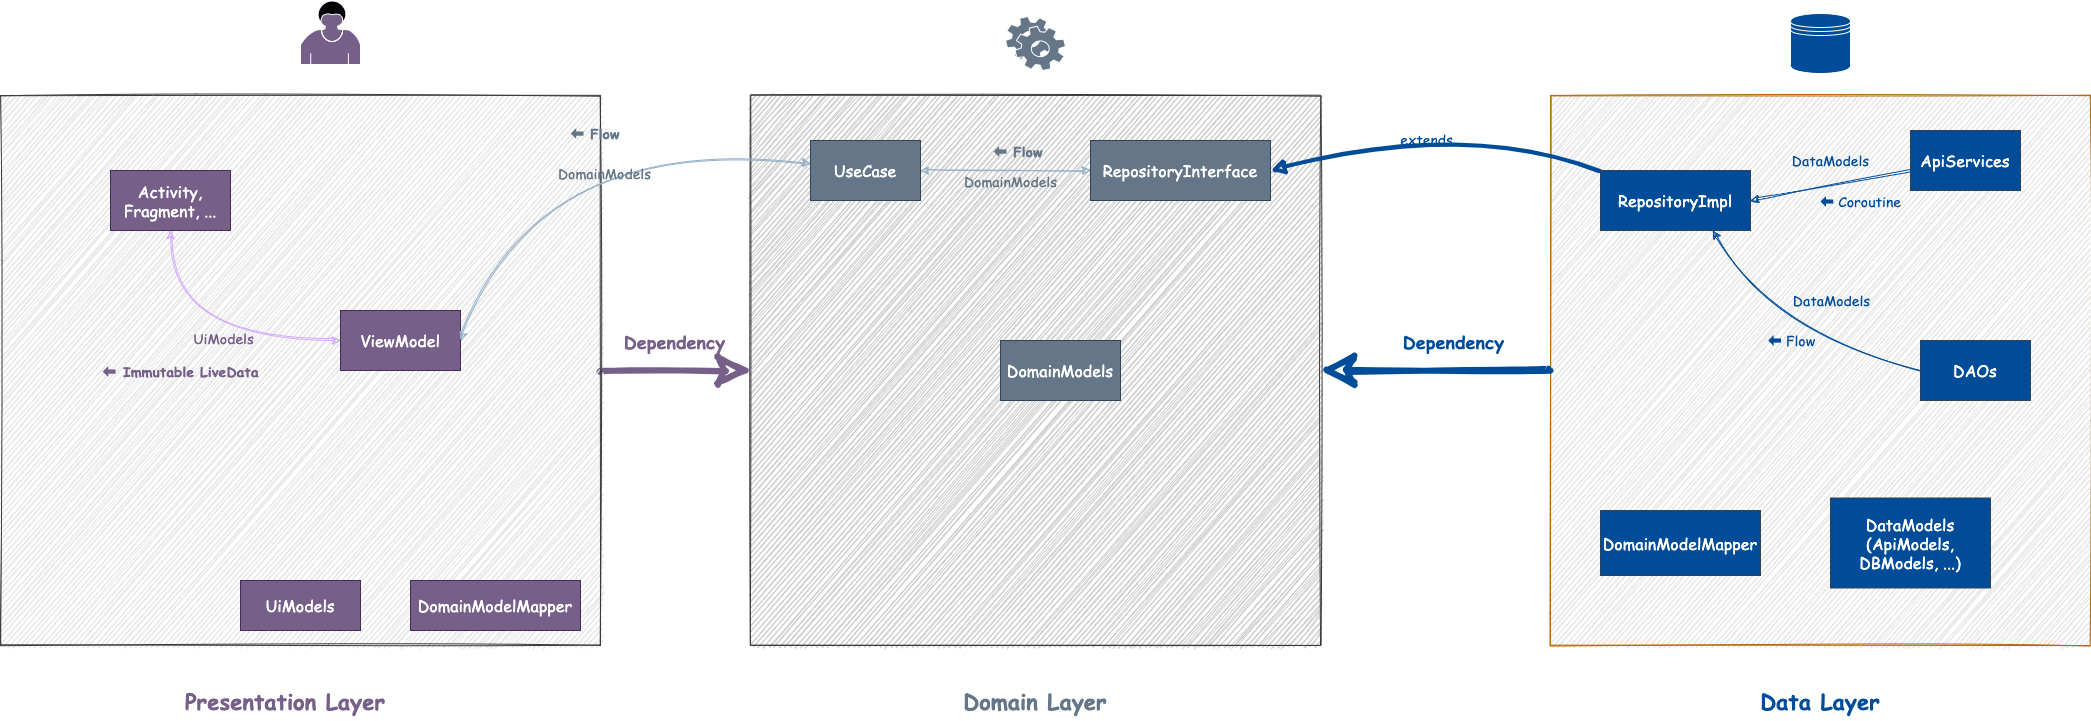

The diagram above was exported from draw.io. Its source (the exported page's mxGraphModel, read from the mxfile embedded in the PNG):
<mxGraphModel dx="1500" dy="842" grid="1" gridSize="10" guides="1" tooltips="1" connect="1" arrows="1" fold="1" page="1" pageScale="1" pageWidth="827" pageHeight="1169" math="0" shadow="0">
  <root>
    <mxCell id="0" />
    <mxCell id="1" parent="0" />
    <mxCell id="LSsAEztIMfF9rfNvL_Yx-2" value="" style="shape=mxgraph.bpmn.user_task;html=1;outlineConnect=0;fillColor=#76608A;strokeColor=#FFFFFF;sketch=0;shadow=0;" parent="1" vertex="1">
      <mxGeometry x="570" y="100" width="60" height="64" as="geometry" />
    </mxCell>
    <mxCell id="LSsAEztIMfF9rfNvL_Yx-3" value="" style="shape=mxgraph.bpmn.service_task;html=1;outlineConnect=0;fillColor=#647687;strokeColor=#FFFFFF;" parent="1" vertex="1">
      <mxGeometry x="1275" y="116" width="60" height="54" as="geometry" />
    </mxCell>
    <mxCell id="LSsAEztIMfF9rfNvL_Yx-5" value="" style="shape=datastore;whiteSpace=wrap;html=1;fontColor=#ffffff;fillColor=#004C99;strokeColor=#FFFFFF;" parent="1" vertex="1">
      <mxGeometry x="2060" y="113" width="60" height="60" as="geometry" />
    </mxCell>
    <mxCell id="LSsAEztIMfF9rfNvL_Yx-59" style="edgeStyle=none;curved=1;jumpStyle=none;jumpSize=1;orthogonalLoop=1;jettySize=auto;html=1;exitX=1;exitY=0.5;exitDx=0;exitDy=0;entryX=0;entryY=0.5;entryDx=0;entryDy=0;shadow=0;startArrow=none;startFill=0;endArrow=classic;endFill=0;strokeWidth=6;fontFamily=Comic Sans MS;fontSize=14;fontColor=#76608A;strokeColor=#76608A;endSize=20;startSize=1;sketch=1;" parent="1" source="LSsAEztIMfF9rfNvL_Yx-7" target="LSsAEztIMfF9rfNvL_Yx-27" edge="1">
      <mxGeometry relative="1" as="geometry" />
    </mxCell>
    <mxCell id="LSsAEztIMfF9rfNvL_Yx-60" value="&lt;font style=&quot;font-size: 18px&quot;&gt;&lt;b&gt;Dependency&lt;/b&gt;&lt;/font&gt;" style="edgeLabel;html=1;align=center;verticalAlign=middle;resizable=0;points=[];fontSize=14;fontFamily=Comic Sans MS;fontColor=#76608A;labelBackgroundColor=none;" parent="LSsAEztIMfF9rfNvL_Yx-59" vertex="1" connectable="0">
      <mxGeometry x="-0.2612" y="3" relative="1" as="geometry">
        <mxPoint x="18" y="-27" as="offset" />
      </mxGeometry>
    </mxCell>
    <mxCell id="LSsAEztIMfF9rfNvL_Yx-7" value="" style="rounded=0;whiteSpace=wrap;html=1;strokeColor=#36393d;sketch=1;fillColor=#E6E6E6;" parent="1" vertex="1">
      <mxGeometry x="270" y="195" width="600" height="550" as="geometry" />
    </mxCell>
    <mxCell id="LSsAEztIMfF9rfNvL_Yx-8" value="&lt;p&gt;&lt;font color=&quot;#ffffff&quot; style=&quot;font-size: 16px&quot;&gt;Activity, Fragment, ...&lt;/font&gt;&lt;/p&gt;" style="rounded=0;whiteSpace=wrap;html=1;strokeColor=#432D57;fillColor=#76608a;fontColor=#ffffff;fontFamily=Comic Sans MS;fontSize=14;" parent="1" vertex="1">
      <mxGeometry x="380" y="270" width="120" height="60" as="geometry" />
    </mxCell>
    <mxCell id="LSsAEztIMfF9rfNvL_Yx-11" style="edgeStyle=orthogonalEdgeStyle;orthogonalLoop=1;jettySize=auto;html=1;fontFamily=Comic Sans MS;fontSize=14;fontColor=#0000FF;startArrow=classic;startFill=1;shadow=0;sketch=1;curved=1;strokeColor=#D4ACF7;" parent="1" source="LSsAEztIMfF9rfNvL_Yx-10" target="LSsAEztIMfF9rfNvL_Yx-8" edge="1">
      <mxGeometry relative="1" as="geometry" />
    </mxCell>
    <mxCell id="LSsAEztIMfF9rfNvL_Yx-12" value="UiModels" style="edgeLabel;html=1;align=center;verticalAlign=middle;resizable=0;points=[];fontSize=14;fontFamily=Comic Sans MS;fontColor=#76608A;labelBackgroundColor=none;" parent="LSsAEztIMfF9rfNvL_Yx-11" vertex="1" connectable="0">
      <mxGeometry x="-0.16" y="-3" relative="1" as="geometry">
        <mxPoint as="offset" />
      </mxGeometry>
    </mxCell>
    <mxCell id="LSsAEztIMfF9rfNvL_Yx-32" value="&lt;b&gt;⬅&amp;nbsp;Immutable LiveData&lt;/b&gt;" style="edgeLabel;html=1;align=center;verticalAlign=middle;resizable=0;points=[];fontSize=14;fontFamily=Comic Sans MS;fontColor=#76608A;labelBackgroundColor=none;" parent="LSsAEztIMfF9rfNvL_Yx-11" vertex="1" connectable="0">
      <mxGeometry x="-0.0638" y="16" relative="1" as="geometry">
        <mxPoint x="-30" y="14" as="offset" />
      </mxGeometry>
    </mxCell>
    <mxCell id="LSsAEztIMfF9rfNvL_Yx-10" value="&lt;p&gt;&lt;font color=&quot;#ffffff&quot; style=&quot;font-size: 16px&quot;&gt;ViewModel&lt;/font&gt;&lt;/p&gt;" style="rounded=0;whiteSpace=wrap;html=1;strokeColor=#432D57;fontColor=#ffffff;fontFamily=Comic Sans MS;fontSize=14;fillColor=#76608A;" parent="1" vertex="1">
      <mxGeometry x="610" y="410" width="120" height="60" as="geometry" />
    </mxCell>
    <mxCell id="LSsAEztIMfF9rfNvL_Yx-27" value="" style="rounded=0;whiteSpace=wrap;html=1;strokeColor=#36393d;shadow=0;sketch=1;fillColor=#CCCCCC;" parent="1" vertex="1">
      <mxGeometry x="1020" y="195" width="570" height="550" as="geometry" />
    </mxCell>
    <mxCell id="LSsAEztIMfF9rfNvL_Yx-29" style="edgeStyle=none;curved=1;jumpStyle=none;jumpSize=1;orthogonalLoop=1;jettySize=auto;html=1;entryX=1;entryY=0.5;entryDx=0;entryDy=0;shadow=0;startArrow=classic;startFill=1;fontFamily=Comic Sans MS;fontSize=14;fontColor=#76608A;strokeColor=#95B0C9;sketch=1;" parent="1" source="LSsAEztIMfF9rfNvL_Yx-28" target="LSsAEztIMfF9rfNvL_Yx-10" edge="1">
      <mxGeometry relative="1" as="geometry">
        <Array as="points">
          <mxPoint x="810" y="230" />
        </Array>
      </mxGeometry>
    </mxCell>
    <mxCell id="LSsAEztIMfF9rfNvL_Yx-30" value="&lt;font color=&quot;#647687&quot;&gt;DomainModels&lt;/font&gt;" style="edgeLabel;html=1;align=center;verticalAlign=middle;resizable=0;points=[];fontSize=14;fontFamily=Comic Sans MS;fontColor=#76608A;labelBackgroundColor=none;" parent="LSsAEztIMfF9rfNvL_Yx-29" vertex="1" connectable="0">
      <mxGeometry x="-0.2147" relative="1" as="geometry">
        <mxPoint x="-12.64" y="33.52" as="offset" />
      </mxGeometry>
    </mxCell>
    <mxCell id="LSsAEztIMfF9rfNvL_Yx-31" value="&lt;font color=&quot;#647687&quot;&gt;&lt;b&gt;&amp;nbsp;⬅ Flow&lt;/b&gt;&lt;/font&gt;" style="edgeLabel;html=1;align=center;verticalAlign=middle;resizable=0;points=[];fontSize=14;fontFamily=Comic Sans MS;fontColor=#76608A;labelBackgroundColor=none;" parent="LSsAEztIMfF9rfNvL_Yx-29" vertex="1" connectable="0">
      <mxGeometry x="-0.3081" y="-4" relative="1" as="geometry">
        <mxPoint x="-48.93000000000001" y="-5.68" as="offset" />
      </mxGeometry>
    </mxCell>
    <mxCell id="LSsAEztIMfF9rfNvL_Yx-41" style="edgeStyle=none;curved=1;jumpStyle=none;jumpSize=1;orthogonalLoop=1;jettySize=auto;html=1;shadow=0;startArrow=classic;startFill=1;fontFamily=Comic Sans MS;fontSize=14;fontColor=#76608A;sketch=1;strokeColor=#95B0C9;" parent="1" source="LSsAEztIMfF9rfNvL_Yx-28" target="LSsAEztIMfF9rfNvL_Yx-40" edge="1">
      <mxGeometry relative="1" as="geometry" />
    </mxCell>
    <mxCell id="LSsAEztIMfF9rfNvL_Yx-42" value="DomainModels" style="edgeLabel;html=1;align=center;verticalAlign=middle;resizable=0;points=[];fontSize=14;fontFamily=Comic Sans MS;labelBackgroundColor=none;fontColor=#647687;" parent="LSsAEztIMfF9rfNvL_Yx-41" vertex="1" connectable="0">
      <mxGeometry x="0.2" relative="1" as="geometry">
        <mxPoint x="-13" y="10" as="offset" />
      </mxGeometry>
    </mxCell>
    <mxCell id="LSsAEztIMfF9rfNvL_Yx-43" value="&lt;b style=&quot;&quot;&gt;&amp;nbsp;⬅ Flow&lt;/b&gt;" style="edgeLabel;html=1;align=center;verticalAlign=middle;resizable=0;points=[];fontSize=14;fontFamily=Comic Sans MS;fontColor=#647687;labelBackgroundColor=none;" parent="LSsAEztIMfF9rfNvL_Yx-41" vertex="1" connectable="0">
      <mxGeometry x="0.0833" y="4" relative="1" as="geometry">
        <mxPoint x="1" y="-16" as="offset" />
      </mxGeometry>
    </mxCell>
    <mxCell id="LSsAEztIMfF9rfNvL_Yx-28" value="&lt;p&gt;&lt;font color=&quot;#ffffff&quot; style=&quot;font-size: 16px&quot;&gt;UseCase&lt;/font&gt;&lt;/p&gt;" style="rounded=0;whiteSpace=wrap;html=1;strokeColor=#314354;fontColor=#ffffff;fontFamily=Comic Sans MS;fontSize=14;fillColor=#647687;" parent="1" vertex="1">
      <mxGeometry x="1080" y="240" width="110" height="60" as="geometry" />
    </mxCell>
    <mxCell id="LSsAEztIMfF9rfNvL_Yx-38" value="&lt;p&gt;&lt;font color=&quot;#ffffff&quot; style=&quot;font-size: 16px&quot;&gt;UiModels&lt;/font&gt;&lt;/p&gt;" style="rounded=0;whiteSpace=wrap;html=1;strokeColor=#432D57;fontColor=#ffffff;fontFamily=Comic Sans MS;fontSize=14;fillColor=#76608A;" parent="1" vertex="1">
      <mxGeometry x="510" y="680" width="120" height="50" as="geometry" />
    </mxCell>
    <mxCell id="LSsAEztIMfF9rfNvL_Yx-39" value="&lt;p&gt;&lt;span style=&quot;font-size: 16px&quot;&gt;DomainModels&lt;/span&gt;&lt;/p&gt;" style="rounded=0;whiteSpace=wrap;html=1;strokeColor=#314354;fontColor=#ffffff;fontFamily=Comic Sans MS;fontSize=14;fillColor=#647687;sketch=0;glass=0;shadow=0;" parent="1" vertex="1">
      <mxGeometry x="1270" y="440" width="120" height="60" as="geometry" />
    </mxCell>
    <mxCell id="LSsAEztIMfF9rfNvL_Yx-40" value="&lt;p&gt;&lt;span style=&quot;font-size: 16px&quot;&gt;RepositoryInterface&lt;/span&gt;&lt;/p&gt;" style="rounded=0;whiteSpace=wrap;html=1;strokeColor=#314354;fontColor=#ffffff;fontFamily=Comic Sans MS;fontSize=14;fillColor=#647687;" parent="1" vertex="1">
      <mxGeometry x="1360" y="240" width="180" height="60" as="geometry" />
    </mxCell>
    <mxCell id="LSsAEztIMfF9rfNvL_Yx-44" value="" style="rounded=0;whiteSpace=wrap;html=1;strokeColor=#b46504;sketch=1;fillColor=#E6E6E6;" parent="1" vertex="1">
      <mxGeometry x="1820" y="195" width="540" height="550" as="geometry" />
    </mxCell>
    <mxCell id="LSsAEztIMfF9rfNvL_Yx-45" value="&lt;p&gt;&lt;span style=&quot;font-size: 16px&quot;&gt;DataModels (ApiModels, DBModels, ...)&lt;/span&gt;&lt;/p&gt;" style="rounded=0;whiteSpace=wrap;html=1;strokeColor=#314354;fontColor=#ffffff;fontFamily=Comic Sans MS;fontSize=14;sketch=0;glass=0;shadow=0;fillColor=#004C99;" parent="1" vertex="1">
      <mxGeometry x="2100" y="597.5" width="160" height="90" as="geometry" />
    </mxCell>
    <mxCell id="LSsAEztIMfF9rfNvL_Yx-46" value="&lt;p&gt;&lt;span style=&quot;font-size: 16px&quot;&gt;ApiServices&lt;/span&gt;&lt;/p&gt;" style="rounded=0;whiteSpace=wrap;html=1;strokeColor=#314354;fontColor=#ffffff;fontFamily=Comic Sans MS;fontSize=14;sketch=0;glass=0;shadow=0;fillColor=#004C99;" parent="1" vertex="1">
      <mxGeometry x="2180" y="230" width="110" height="60" as="geometry" />
    </mxCell>
    <mxCell id="LSsAEztIMfF9rfNvL_Yx-52" style="edgeStyle=none;curved=1;jumpStyle=none;jumpSize=1;orthogonalLoop=1;jettySize=auto;html=1;entryX=0.75;entryY=1;entryDx=0;entryDy=0;shadow=0;startArrow=none;startFill=0;endArrow=classic;endFill=1;strokeColor=#004C99;strokeWidth=1;fontFamily=Comic Sans MS;fontSize=14;fontColor=#647687;sketch=1;exitX=0;exitY=0.5;exitDx=0;exitDy=0;" parent="1" source="LSsAEztIMfF9rfNvL_Yx-47" target="LSsAEztIMfF9rfNvL_Yx-48" edge="1">
      <mxGeometry relative="1" as="geometry">
        <Array as="points">
          <mxPoint x="2040" y="430" />
        </Array>
      </mxGeometry>
    </mxCell>
    <mxCell id="LSsAEztIMfF9rfNvL_Yx-53" value="DataModels" style="edgeLabel;html=1;align=center;verticalAlign=middle;resizable=0;points=[];fontSize=14;fontFamily=Comic Sans MS;fontColor=#004C99;labelBackgroundColor=none;" parent="LSsAEztIMfF9rfNvL_Yx-52" vertex="1" connectable="0">
      <mxGeometry x="0.1292" y="-2" relative="1" as="geometry">
        <mxPoint x="57.32" y="-28.650000000000002" as="offset" />
      </mxGeometry>
    </mxCell>
    <mxCell id="LSsAEztIMfF9rfNvL_Yx-54" value="⬅ Flow" style="edgeLabel;html=1;align=center;verticalAlign=middle;resizable=0;points=[];fontSize=14;fontFamily=Comic Sans MS;fontColor=#004C99;labelBackgroundColor=none;" parent="LSsAEztIMfF9rfNvL_Yx-52" vertex="1" connectable="0">
      <mxGeometry x="0.194" y="4" relative="1" as="geometry">
        <mxPoint x="26.84" y="13.860000000000003" as="offset" />
      </mxGeometry>
    </mxCell>
    <mxCell id="LSsAEztIMfF9rfNvL_Yx-47" value="&lt;p&gt;&lt;span style=&quot;font-size: 16px&quot;&gt;DAOs&lt;/span&gt;&lt;/p&gt;" style="rounded=0;whiteSpace=wrap;html=1;strokeColor=#314354;fontColor=#ffffff;fontFamily=Comic Sans MS;fontSize=14;sketch=0;glass=0;shadow=0;fillColor=#004C99;" parent="1" vertex="1">
      <mxGeometry x="2190" y="440" width="110" height="60" as="geometry" />
    </mxCell>
    <mxCell id="LSsAEztIMfF9rfNvL_Yx-49" value="&lt;font color=&quot;#004c99&quot;&gt;extends&lt;/font&gt;" style="edgeStyle=none;curved=1;jumpStyle=none;jumpSize=1;orthogonalLoop=1;jettySize=auto;html=1;entryX=1;entryY=0.5;entryDx=0;entryDy=0;shadow=0;startArrow=none;startFill=0;fontFamily=Comic Sans MS;fontSize=14;fontColor=#647687;endArrow=block;endFill=1;strokeWidth=4;strokeColor=#004C99;sketch=1;labelBackgroundColor=none;" parent="1" source="LSsAEztIMfF9rfNvL_Yx-48" target="LSsAEztIMfF9rfNvL_Yx-40" edge="1">
      <mxGeometry x="0.0009" y="14" relative="1" as="geometry">
        <mxPoint x="-15" y="-3" as="offset" />
        <Array as="points">
          <mxPoint x="1740" y="220" />
        </Array>
      </mxGeometry>
    </mxCell>
    <mxCell id="LSsAEztIMfF9rfNvL_Yx-50" value="" style="edgeStyle=none;curved=1;jumpStyle=none;jumpSize=1;orthogonalLoop=1;jettySize=auto;html=1;exitX=1;exitY=0.5;exitDx=0;exitDy=0;shadow=0;startArrow=classic;startFill=1;endArrow=none;endFill=0;strokeColor=#004C99;strokeWidth=1;fontFamily=Comic Sans MS;fontSize=14;fontColor=#647687;sketch=1;" parent="1" source="LSsAEztIMfF9rfNvL_Yx-48" target="LSsAEztIMfF9rfNvL_Yx-46" edge="1">
      <mxGeometry x="0.2082" y="-18" relative="1" as="geometry">
        <mxPoint as="offset" />
      </mxGeometry>
    </mxCell>
    <mxCell id="LSsAEztIMfF9rfNvL_Yx-51" value="DataModels" style="edgeLabel;html=1;align=center;verticalAlign=middle;resizable=0;points=[];fontSize=14;fontFamily=Comic Sans MS;labelBackgroundColor=none;fontColor=#004C99;" parent="LSsAEztIMfF9rfNvL_Yx-50" vertex="1" connectable="0">
      <mxGeometry x="0.118" y="2" relative="1" as="geometry">
        <mxPoint x="-9.1" y="-21.39" as="offset" />
      </mxGeometry>
    </mxCell>
    <mxCell id="LSsAEztIMfF9rfNvL_Yx-55" value="⬅ Coroutine" style="edgeLabel;html=1;align=center;verticalAlign=middle;resizable=0;points=[];fontSize=14;fontFamily=Comic Sans MS;fontColor=#004C99;labelBackgroundColor=none;" parent="LSsAEztIMfF9rfNvL_Yx-50" vertex="1" connectable="0">
      <mxGeometry x="-0.0315" y="3" relative="1" as="geometry">
        <mxPoint x="32.88" y="17.4" as="offset" />
      </mxGeometry>
    </mxCell>
    <mxCell id="LSsAEztIMfF9rfNvL_Yx-48" value="&lt;p&gt;&lt;span style=&quot;font-size: 16px&quot;&gt;RepositoryImpl&lt;/span&gt;&lt;/p&gt;" style="rounded=0;whiteSpace=wrap;html=1;strokeColor=#314354;fontColor=#ffffff;fontFamily=Comic Sans MS;fontSize=14;sketch=0;glass=0;shadow=0;fillColor=#004C99;" parent="1" vertex="1">
      <mxGeometry x="1870" y="270" width="150" height="60" as="geometry" />
    </mxCell>
    <mxCell id="LSsAEztIMfF9rfNvL_Yx-57" value="&lt;p&gt;&lt;span style=&quot;font-size: 16px&quot;&gt;DomainModelMapper&lt;/span&gt;&lt;/p&gt;" style="rounded=0;whiteSpace=wrap;html=1;strokeColor=#314354;fontColor=#ffffff;fontFamily=Comic Sans MS;fontSize=14;sketch=0;glass=0;shadow=0;fillColor=#004C99;" parent="1" vertex="1">
      <mxGeometry x="1870" y="610" width="160" height="65" as="geometry" />
    </mxCell>
    <mxCell id="LSsAEztIMfF9rfNvL_Yx-58" value="&lt;p&gt;&lt;font color=&quot;#ffffff&quot; style=&quot;font-size: 16px&quot;&gt;DomainModelMapper&lt;/font&gt;&lt;/p&gt;" style="rounded=0;whiteSpace=wrap;html=1;strokeColor=#432D57;fontColor=#ffffff;fontFamily=Comic Sans MS;fontSize=14;fillColor=#76608A;" parent="1" vertex="1">
      <mxGeometry x="680" y="680" width="170" height="50" as="geometry" />
    </mxCell>
    <mxCell id="LSsAEztIMfF9rfNvL_Yx-63" value="&lt;font style=&quot;font-size: 22px&quot; color=&quot;#76608a&quot;&gt;&lt;b&gt;Presentation Layer&lt;/b&gt;&lt;/font&gt;" style="text;html=1;strokeColor=none;fillColor=none;align=center;verticalAlign=middle;whiteSpace=wrap;rounded=0;shadow=0;glass=0;labelBackgroundColor=none;fontFamily=Comic Sans MS;fontSize=14;fontColor=#004C99;" parent="1" vertex="1">
      <mxGeometry x="420" y="780" width="270" height="40" as="geometry" />
    </mxCell>
    <mxCell id="LSsAEztIMfF9rfNvL_Yx-64" value="&lt;font style=&quot;font-size: 22px&quot; color=&quot;#647687&quot;&gt;&lt;b&gt;Domain Layer&lt;/b&gt;&lt;/font&gt;" style="text;html=1;strokeColor=none;fillColor=none;align=center;verticalAlign=middle;whiteSpace=wrap;rounded=0;shadow=0;glass=0;labelBackgroundColor=none;fontFamily=Comic Sans MS;fontSize=14;fontColor=#004C99;" parent="1" vertex="1">
      <mxGeometry x="1170" y="780" width="270" height="40" as="geometry" />
    </mxCell>
    <mxCell id="LSsAEztIMfF9rfNvL_Yx-65" value="&lt;font style=&quot;font-size: 22px&quot;&gt;&lt;b&gt;Data Layer&lt;/b&gt;&lt;/font&gt;" style="text;html=1;strokeColor=none;fillColor=none;align=center;verticalAlign=middle;whiteSpace=wrap;rounded=0;shadow=0;glass=0;labelBackgroundColor=none;fontFamily=Comic Sans MS;fontSize=14;fontColor=#004C99;" parent="1" vertex="1">
      <mxGeometry x="1955" y="780" width="270" height="40" as="geometry" />
    </mxCell>
    <mxCell id="LSsAEztIMfF9rfNvL_Yx-74" style="edgeStyle=none;curved=1;jumpStyle=none;jumpSize=1;orthogonalLoop=1;jettySize=auto;html=1;exitX=0;exitY=0.5;exitDx=0;exitDy=0;shadow=0;startArrow=none;startFill=0;endArrow=classic;endFill=0;strokeWidth=6;fontFamily=Comic Sans MS;fontSize=14;fontColor=#76608A;endSize=20;startSize=1;entryX=1;entryY=0.5;entryDx=0;entryDy=0;strokeColor=#004C99;sketch=1;" parent="1" source="LSsAEztIMfF9rfNvL_Yx-44" target="LSsAEztIMfF9rfNvL_Yx-27" edge="1">
      <mxGeometry relative="1" as="geometry">
        <mxPoint x="1654" y="510" as="sourcePoint" />
        <mxPoint x="1720" y="610" as="targetPoint" />
      </mxGeometry>
    </mxCell>
    <mxCell id="LSsAEztIMfF9rfNvL_Yx-75" value="&lt;font style=&quot;font-size: 18px&quot;&gt;&lt;b&gt;Dependency&lt;/b&gt;&lt;/font&gt;" style="edgeLabel;html=1;align=center;verticalAlign=middle;resizable=0;points=[];fontSize=14;fontFamily=Comic Sans MS;labelBackgroundColor=none;fontColor=#004C99;" parent="LSsAEztIMfF9rfNvL_Yx-74" vertex="1" connectable="0">
      <mxGeometry x="-0.2612" y="3" relative="1" as="geometry">
        <mxPoint x="-12.86" y="-33" as="offset" />
      </mxGeometry>
    </mxCell>
  </root>
</mxGraphModel>